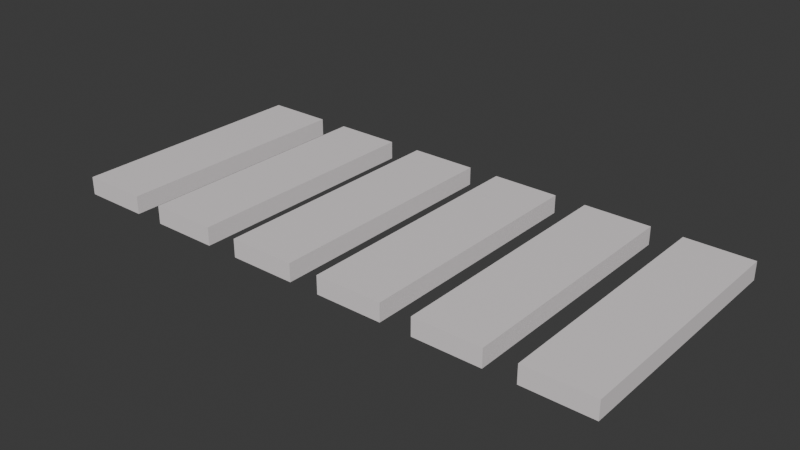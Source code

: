 # Source: prechod_pre_chodcov.blend  (saved by Blender 4.2.67; exported with 4.5.12 LTS)
import bpy
from mathutils import Matrix  # noqa: F401  (used for matrix-valued properties, if any)

bpy.ops.wm.read_factory_settings(use_empty=True)
scene = bpy.context.scene
scene.name = 'Scene'

# ---- collections
col_collection = bpy.data.collections.new('Collection'); scene.collection.children.link(col_collection)

# ---- materials (node trees are filled in below, after node groups)
mat_material = bpy.data.materials.new('Material')
mat_material.alpha_threshold = 0.0
mat_material.roughness = 0.5
mat_material.line_color = (0.0, 0.0, 0.0, 1.0)

# ---- material node trees
mat_material.use_nodes = True; mat_material.node_tree.nodes.clear()
_N = mat_material.node_tree.nodes; _L = mat_material.node_tree.links
n0 = _N.new('ShaderNodeOutputMaterial'); n0.name = 'Material Output'; n0.location = (300, 300)
n1 = _N.new('ShaderNodeBsdfPrincipled'); n1.name = 'Principled BSDF'; n1.location = (10, 300)
n1.inputs[0].default_value = (0.8469, 0.7991, 0.807, 1.0)
n1.inputs[3].default_value = 1.45
_L.new(n1.outputs[0], n0.inputs[0])
n0.is_active_output = True

# ---- world
world_world = bpy.data.worlds.new('World'); scene.world = world_world
world_world.use_nodes = True; world_world.node_tree.nodes.clear()
_N = world_world.node_tree.nodes; _L = world_world.node_tree.links
n0 = _N.new('ShaderNodeOutputWorld'); n0.name = 'World Output'; n0.location = (300, 300)
n1 = _N.new('ShaderNodeBackground'); n1.name = 'Background'; n1.location = (10, 300)
n1.inputs[0].default_value = (0.05088, 0.05088, 0.05088, 1.0)
_L.new(n1.outputs[0], n0.inputs[0])
n0.is_active_output = True
world_world.color = (0.05088, 0.05088, 0.05088)
world_world.sun_shadow_jitter_overblur = 0.0

# ---- meshes
me_cube = bpy.data.meshes.new('Cube')
me_cube.from_pydata([(2.241, 2.908, 0.511), (2.241, 2.908, 0.3661), (2.241, 0.9077, 0.511), (2.241, 0.9077, 0.3661), (1.704, 2.908, 0.511), (1.704, 2.908, 0.3661), (1.704, 0.9077, 0.511), (1.704, 0.9077, 0.3661), (1.457, 2.908, 0.511), (1.457, 2.908, 0.3661), (1.457, 0.9077, 0.511), (1.457, 0.9077, 0.3661), (0.9196, 2.908, 0.511), (0.9196, 2.908, 0.3661), (0.9196, 0.9077, 0.511), (0.9196, 0.9077, 0.3661), (0.6687, 2.908, 0.511), (0.6687, 2.908, 0.3661), (0.6687, 0.9077, 0.511), (0.6687, 0.9077, 0.3661), (0.1312, 2.908, 0.511), (0.1312, 2.908, 0.3661), (0.1312, 0.9077, 0.511), (0.1312, 0.9077, 0.3661), (-0.1155, 2.908, 0.511), (-0.1155, 2.908, 0.3661), (-0.1155, 0.9077, 0.511), (-0.1155, 0.9077, 0.3661), (-0.6531, 2.908, 0.511), (-0.6531, 2.908, 0.3661), (-0.6531, 0.9077, 0.511), (-0.6531, 0.9077, 0.3661), (-0.9185, 2.908, 0.511), (-0.9185, 2.908, 0.3661), (-0.9185, 0.9077, 0.511), (-0.9185, 0.9077, 0.3661), (-1.456, 2.908, 0.511), (-1.456, 2.908, 0.3661), (-1.456, 0.9077, 0.511), (-1.456, 0.9077, 0.3661), (-1.703, 2.908, 0.511), (-1.703, 2.908, 0.3661), (-1.703, 0.9077, 0.511), (-1.703, 0.9077, 0.3661), (-2.24, 2.908, 0.511), (-2.24, 2.908, 0.3661), (-2.24, 0.9077, 0.511), (-2.24, 0.9077, 0.3661)], [], [(0, 4, 6, 2), (3, 2, 6, 7), (7, 6, 4, 5), (5, 1, 3, 7), (1, 0, 2, 3), (5, 4, 0, 1), (8, 12, 14, 10), (11, 10, 14, 15), (15, 14, 12, 13), (13, 9, 11, 15), (9, 8, 10, 11), (13, 12, 8, 9), (16, 20, 22, 18), (19, 18, 22, 23), (23, 22, 20, 21), (21, 17, 19, 23), (17, 16, 18, 19), (21, 20, 16, 17), (24, 28, 30, 26), (27, 26, 30, 31), (31, 30, 28, 29), (29, 25, 27, 31), (25, 24, 26, 27), (29, 28, 24, 25), (32, 36, 38, 34), (35, 34, 38, 39), (39, 38, 36, 37), (37, 33, 35, 39), (33, 32, 34, 35), (37, 36, 32, 33), (40, 44, 46, 42), (43, 42, 46, 47), (47, 46, 44, 45), (45, 41, 43, 47), (41, 40, 42, 43), (45, 44, 40, 41)])
_uv = me_cube.uv_layers.new(name='UVMap')
_uv.uv.foreach_set('vector', [0.625, 0.5, 0.875, 0.5, 0.875, 0.75, 0.625, 0.75, 0.375, 0.75, 0.625, 0.75, 0.625, 1.0, 0.375, 1.0, 0.375, 0.0, 0.625, 0.0, 0.625, 0.25, 0.375, 0.25, 0.125, 0.5, 0.375, 0.5, 0.375, 0.75, 0.125, 0.75, 0.375, 0.5, 0.625, 0.5, 0.625, 0.75, 0.375, 0.75, 0.375, 0.25, 0.625, 0.25, 0.625, 0.5, 0.375, 0.5, 0.625, 0.5, 0.875, 0.5, 0.875, 0.75, 0.625, 0.75, 0.375, 0.75, 0.625, 0.75, 0.625, 1.0, 0.375, 1.0, 0.375, 0.0, 0.625, 0.0, 0.625, 0.25, 0.375, 0.25, 0.125, 0.5, 0.375, 0.5, 0.375, 0.75, 0.125, 0.75, 0.375, 0.5, 0.625, 0.5, 0.625, 0.75, 0.375, 0.75, 0.375, 0.25, 0.625, 0.25, 0.625, 0.5, 0.375, 0.5, 0.625, 0.5, 0.875, 0.5, 0.875, 0.75, 0.625, 0.75, 0.375, 0.75, 0.625, 0.75, 0.625, 1.0, 0.375, 1.0, 0.375, 0.0, 0.625, 0.0, 0.625, 0.25, 0.375, 0.25, 0.125, 0.5, 0.375, 0.5, 0.375, 0.75, 0.125, 0.75, 0.375, 0.5, 0.625, 0.5, 0.625, 0.75, 0.375, 0.75, 0.375, 0.25, 0.625, 0.25, 0.625, 0.5, 0.375, 0.5, 0.625, 0.5, 0.875, 0.5, 0.875, 0.75, 0.625, 0.75, 0.375, 0.75, 0.625, 0.75, 0.625, 1.0, 0.375, 1.0, 0.375, 0.0, 0.625, 0.0, 0.625, 0.25, 0.375, 0.25, 0.125, 0.5, 0.375, 0.5, 0.375, 0.75, 0.125, 0.75, 0.375, 0.5, 0.625, 0.5, 0.625, 0.75, 0.375, 0.75, 0.375, 0.25, 0.625, 0.25, 0.625, 0.5, 0.375, 0.5, 0.625, 0.5, 0.875, 0.5, 0.875, 0.75, 0.625, 0.75, 0.375, 0.75, 0.625, 0.75, 0.625, 1.0, 0.375, 1.0, 0.375, 0.0, 0.625, 0.0, 0.625, 0.25, 0.375, 0.25, 0.125, 0.5, 0.375, 0.5, 0.375, 0.75, 0.125, 0.75, 0.375, 0.5, 0.625, 0.5, 0.625, 0.75, 0.375, 0.75, 0.375, 0.25, 0.625, 0.25, 0.625, 0.5, 0.375, 0.5, 0.625, 0.5, 0.875, 0.5, 0.875, 0.75, 0.625, 0.75, 0.375, 0.75, 0.625, 0.75, 0.625, 1.0, 0.375, 1.0, 0.375, 0.0, 0.625, 0.0, 0.625, 0.25, 0.375, 0.25, 0.125, 0.5, 0.375, 0.5, 0.375, 0.75, 0.125, 0.75, 0.375, 0.5, 0.625, 0.5, 0.625, 0.75, 0.375, 0.75, 0.375, 0.25, 0.625, 0.25, 0.625, 0.5, 0.375, 0.5])
me_cube.materials.append(mat_material)
me_cube.use_mirror_vertex_groups = False
me_cube.update()

# ---- objects
ob_cube = bpy.data.objects.new('Cube', me_cube)

# ---- transforms, parenting, visibility, modifiers, constraints
ob_cube.location = (0.0, 0.0, 0.0)
ob_cube.lock_rotations_4d = False
ob_cube.empty_display_type = 'ARROWS'
ob_cube.lineart.crease_threshold = 0.0

# ---- collection membership
col_collection.objects.link(ob_cube)

# ---- scene / render settings (as saved in the file)
scene.frame_start = 1; scene.frame_end = 250; scene.frame_set(1)
scene.render.engine = 'BLENDER_EEVEE_NEXT'
bpy.context.view_layer.update()

# ---- added for rendering (the .blend has no active camera and no usable light): camera, sun
cam_auto = bpy.data.cameras.new('AutoCamera')
cam_auto.lens = 50.0
cam_auto.sensor_width = 36.0
cam_auto.clip_end = 1000.0
ob_auto_camera = bpy.data.objects.new('AutoCamera', cam_auto)
scene.collection.objects.link(ob_auto_camera)
ob_auto_camera.location = (4.54327, -3.54354, 4.07274)
ob_auto_camera.rotation_euler = (1.09748, -7.21219e-08, 0.694738)
scene.camera = ob_auto_camera
light_auto_sun = bpy.data.lights.new('AutoSun', 'SUN')
light_auto_sun.energy = 3.0
light_auto_sun.angle = 0.0523599
ob_auto_sun = bpy.data.objects.new('AutoSun', light_auto_sun)
scene.collection.objects.link(ob_auto_sun)
ob_auto_sun.rotation_euler = (0.872665, 0.174533, 0.523599)
bpy.context.view_layer.update()
